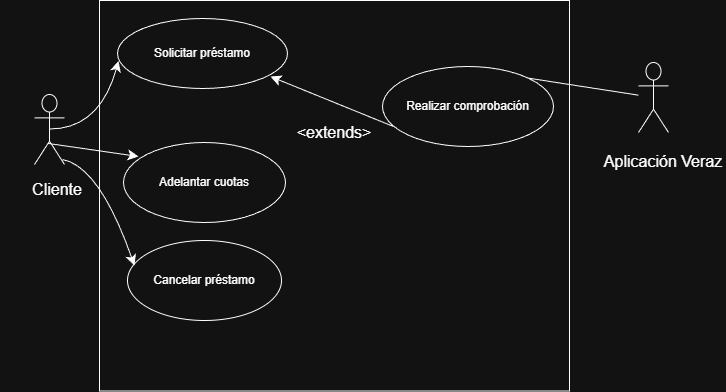

The diagram above was exported from draw.io. Its source (the exported page's mxGraphModel, read from the mxfile embedded in the PNG):
<mxGraphModel dx="1815" dy="525" grid="0" gridSize="10" guides="1" tooltips="1" connect="1" arrows="1" fold="0" page="1" pageScale="1" pageWidth="827" pageHeight="1169" math="0" shadow="0">
  <root>
    <mxCell id="0" />
    <mxCell id="1" parent="0" />
    <mxCell id="xcyE39w-XyFRdZJXHDBZ-2" parent="1" style="whiteSpace=wrap;html=1;direction=south;labelBackgroundColor=none;" value="" vertex="1">
      <mxGeometry height="390.5" width="470" x="90" y="16" as="geometry" />
    </mxCell>
    <mxCell id="xcyE39w-XyFRdZJXHDBZ-4" parent="1" style="ellipse;whiteSpace=wrap;html=1;labelBackgroundColor=none;" value="&lt;font dir=&quot;auto&quot; style=&quot;vertical-align: inherit;&quot;&gt;&lt;font dir=&quot;auto&quot; style=&quot;vertical-align: inherit;&quot;&gt;&lt;font dir=&quot;auto&quot; style=&quot;vertical-align: inherit;&quot;&gt;&lt;font dir=&quot;auto&quot; style=&quot;vertical-align: inherit;&quot;&gt;Solicitar préstamo&lt;/font&gt;&lt;/font&gt;&lt;/font&gt;&lt;/font&gt;" vertex="1">
      <mxGeometry height="70" width="170" x="108" y="34" as="geometry" />
    </mxCell>
    <mxCell id="xcyE39w-XyFRdZJXHDBZ-28" parent="1" style="shape=umlActor;labelBackgroundColor=none;" value="" vertex="1">
      <mxGeometry height="70" width="30" x="25" y="110" as="geometry" />
    </mxCell>
    <mxCell id="xcyE39w-XyFRdZJXHDBZ-33" edge="1" parent="1" style="edgeStyle=none;curved=1;rounded=0;orthogonalLoop=1;jettySize=auto;html=1;exitX=0;exitY=0.5;exitDx=0;exitDy=0;fontSize=12;startSize=8;endSize=8;labelBackgroundColor=none;fontColor=default;">
      <mxGeometry relative="1" as="geometry">
        <mxPoint y="205" as="sourcePoint" />
        <mxPoint y="205" as="targetPoint" />
      </mxGeometry>
    </mxCell>
    <mxCell id="xcyE39w-XyFRdZJXHDBZ-35" parent="1" style="text;html=1;whiteSpace=wrap;strokeColor=none;fillColor=none;align=center;verticalAlign=middle;rounded=0;fontSize=16;labelBackgroundColor=none;" value="&lt;font dir=&quot;auto&quot; style=&quot;vertical-align: inherit;&quot;&gt;&lt;font dir=&quot;auto&quot; style=&quot;vertical-align: inherit;&quot;&gt;&lt;font dir=&quot;auto&quot; style=&quot;vertical-align: inherit;&quot;&gt;&lt;font dir=&quot;auto&quot; style=&quot;vertical-align: inherit;&quot;&gt;&lt;font dir=&quot;auto&quot; style=&quot;vertical-align: inherit;&quot;&gt;&lt;font dir=&quot;auto&quot; style=&quot;vertical-align: inherit;&quot;&gt;Cliente&lt;/font&gt;&lt;/font&gt;&lt;/font&gt;&lt;/font&gt;&lt;/font&gt;&lt;/font&gt;" vertex="1">
      <mxGeometry height="30" width="60" x="17.5" y="190" as="geometry" />
    </mxCell>
    <mxCell id="xcyE39w-XyFRdZJXHDBZ-36" edge="1" parent="1" style="edgeStyle=none;orthogonalLoop=1;jettySize=auto;html=1;rounded=0;fontSize=12;startSize=8;endSize=8;curved=1;entryX=0.006;entryY=0.607;entryDx=0;entryDy=0;entryPerimeter=0;labelBackgroundColor=none;fontColor=default;" target="xcyE39w-XyFRdZJXHDBZ-4" value="">
      <mxGeometry relative="1" width="120" as="geometry">
        <Array as="points">
          <mxPoint x="90" y="144.5" />
        </Array>
        <mxPoint x="40" y="144.5" as="sourcePoint" />
        <mxPoint x="110" y="150" as="targetPoint" />
      </mxGeometry>
    </mxCell>
    <mxCell id="NCZYUq0dh68udxHHTopw-18" parent="1" style="shape=umlActor;labelBackgroundColor=none;" value="" vertex="1">
      <mxGeometry height="70" width="30" x="629" y="78" as="geometry" />
    </mxCell>
    <mxCell id="NCZYUq0dh68udxHHTopw-19" parent="1" style="text;strokeColor=none;fillColor=none;html=1;align=center;verticalAlign=middle;whiteSpace=wrap;rounded=0;fontSize=16;" value="Aplicación Veraz" vertex="1">
      <mxGeometry height="30" width="124" x="592" y="162" as="geometry" />
    </mxCell>
    <mxCell id="NCZYUq0dh68udxHHTopw-23" parent="1" style="ellipse;whiteSpace=wrap;html=1;" value="Realizar comprobación" vertex="1">
      <mxGeometry height="80" width="171" x="373" y="82" as="geometry" />
    </mxCell>
    <mxCell id="NCZYUq0dh68udxHHTopw-25" parent="1" style="ellipse;whiteSpace=wrap;html=1;" value="Adelantar cuotas" vertex="1">
      <mxGeometry height="80" width="162" x="114" y="158" as="geometry" />
    </mxCell>
    <mxCell id="NCZYUq0dh68udxHHTopw-26" parent="1" style="ellipse;whiteSpace=wrap;html=1;" value="Cancelar préstamo" vertex="1">
      <mxGeometry height="80" width="154" x="118" y="256" as="geometry" />
    </mxCell>
    <mxCell id="NCZYUq0dh68udxHHTopw-27" edge="1" parent="1" style="edgeStyle=none;orthogonalLoop=1;jettySize=auto;html=1;rounded=0;fontSize=12;startSize=8;endSize=8;curved=1;entryX=0.093;entryY=0.175;entryDx=0;entryDy=0;entryPerimeter=0;" target="NCZYUq0dh68udxHHTopw-25" value="">
      <mxGeometry relative="1" width="140" as="geometry">
        <Array as="points" />
        <mxPoint x="39" y="159" as="sourcePoint" />
        <mxPoint x="132" y="156" as="targetPoint" />
      </mxGeometry>
    </mxCell>
    <mxCell id="NCZYUq0dh68udxHHTopw-29" edge="1" parent="1" style="edgeStyle=none;orthogonalLoop=1;jettySize=auto;html=1;rounded=0;fontSize=12;startSize=8;endSize=8;curved=1;entryX=0.045;entryY=0.313;entryDx=0;entryDy=0;entryPerimeter=0;" target="NCZYUq0dh68udxHHTopw-26" value="">
      <mxGeometry relative="1" width="140" as="geometry">
        <Array as="points">
          <mxPoint x="90" y="182" />
        </Array>
        <mxPoint x="53" y="175" as="sourcePoint" />
        <mxPoint x="193" y="175" as="targetPoint" />
      </mxGeometry>
    </mxCell>
    <mxCell id="NCZYUq0dh68udxHHTopw-32" edge="1" parent="1" source="NCZYUq0dh68udxHHTopw-23" style="edgeStyle=none;orthogonalLoop=1;jettySize=auto;html=1;rounded=0;fontSize=12;startSize=8;endSize=8;curved=1;entryX=0.9;entryY=0.829;entryDx=0;entryDy=0;entryPerimeter=0;exitX=0.064;exitY=0.75;exitDx=0;exitDy=0;exitPerimeter=0;" target="xcyE39w-XyFRdZJXHDBZ-4" value="">
      <mxGeometry relative="1" width="140" as="geometry">
        <Array as="points" />
        <mxPoint x="270" y="256" as="sourcePoint" />
        <mxPoint x="426" y="205" as="targetPoint" />
      </mxGeometry>
    </mxCell>
    <mxCell id="NCZYUq0dh68udxHHTopw-33" parent="1" style="text;strokeColor=none;fillColor=none;html=1;align=center;verticalAlign=middle;whiteSpace=wrap;rounded=0;fontSize=16;rotation=0;" value="&amp;lt;extends&amp;gt;" vertex="1">
      <mxGeometry height="25" width="60" x="295" y="135" as="geometry" />
    </mxCell>
    <mxCell id="NCZYUq0dh68udxHHTopw-44" edge="1" parent="1" source="NCZYUq0dh68udxHHTopw-23" style="endArrow=none;html=1;rounded=0;fontSize=12;startSize=8;endSize=8;curved=1;exitX=1;exitY=0;exitDx=0;exitDy=0;" target="NCZYUq0dh68udxHHTopw-18" value="">
      <mxGeometry height="50" relative="1" width="50" as="geometry">
        <mxPoint x="611" y="358" as="sourcePoint" />
        <mxPoint x="661" y="308" as="targetPoint" />
      </mxGeometry>
    </mxCell>
  </root>
</mxGraphModel>